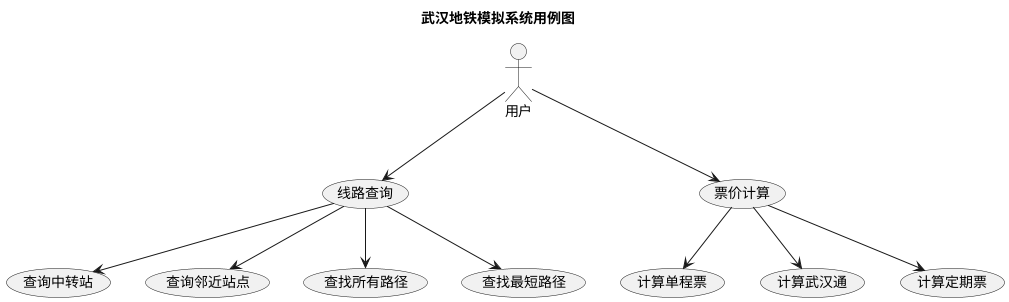

The diagram above was rendered by PlantUML. Its source (embedded in the PNG):
@startuml
title 武汉地铁模拟系统用例图

actor 用户 as U

U --> (线路查询)
U --> (票价计算)

(线路查询) --> (查询中转站)
(线路查询) --> (查询邻近站点)
(线路查询) --> (查找所有路径)
(线路查询) --> (查找最短路径)

(票价计算) --> (计算单程票)
(票价计算) --> (计算武汉通)
(票价计算) --> (计算定期票)
@enduml